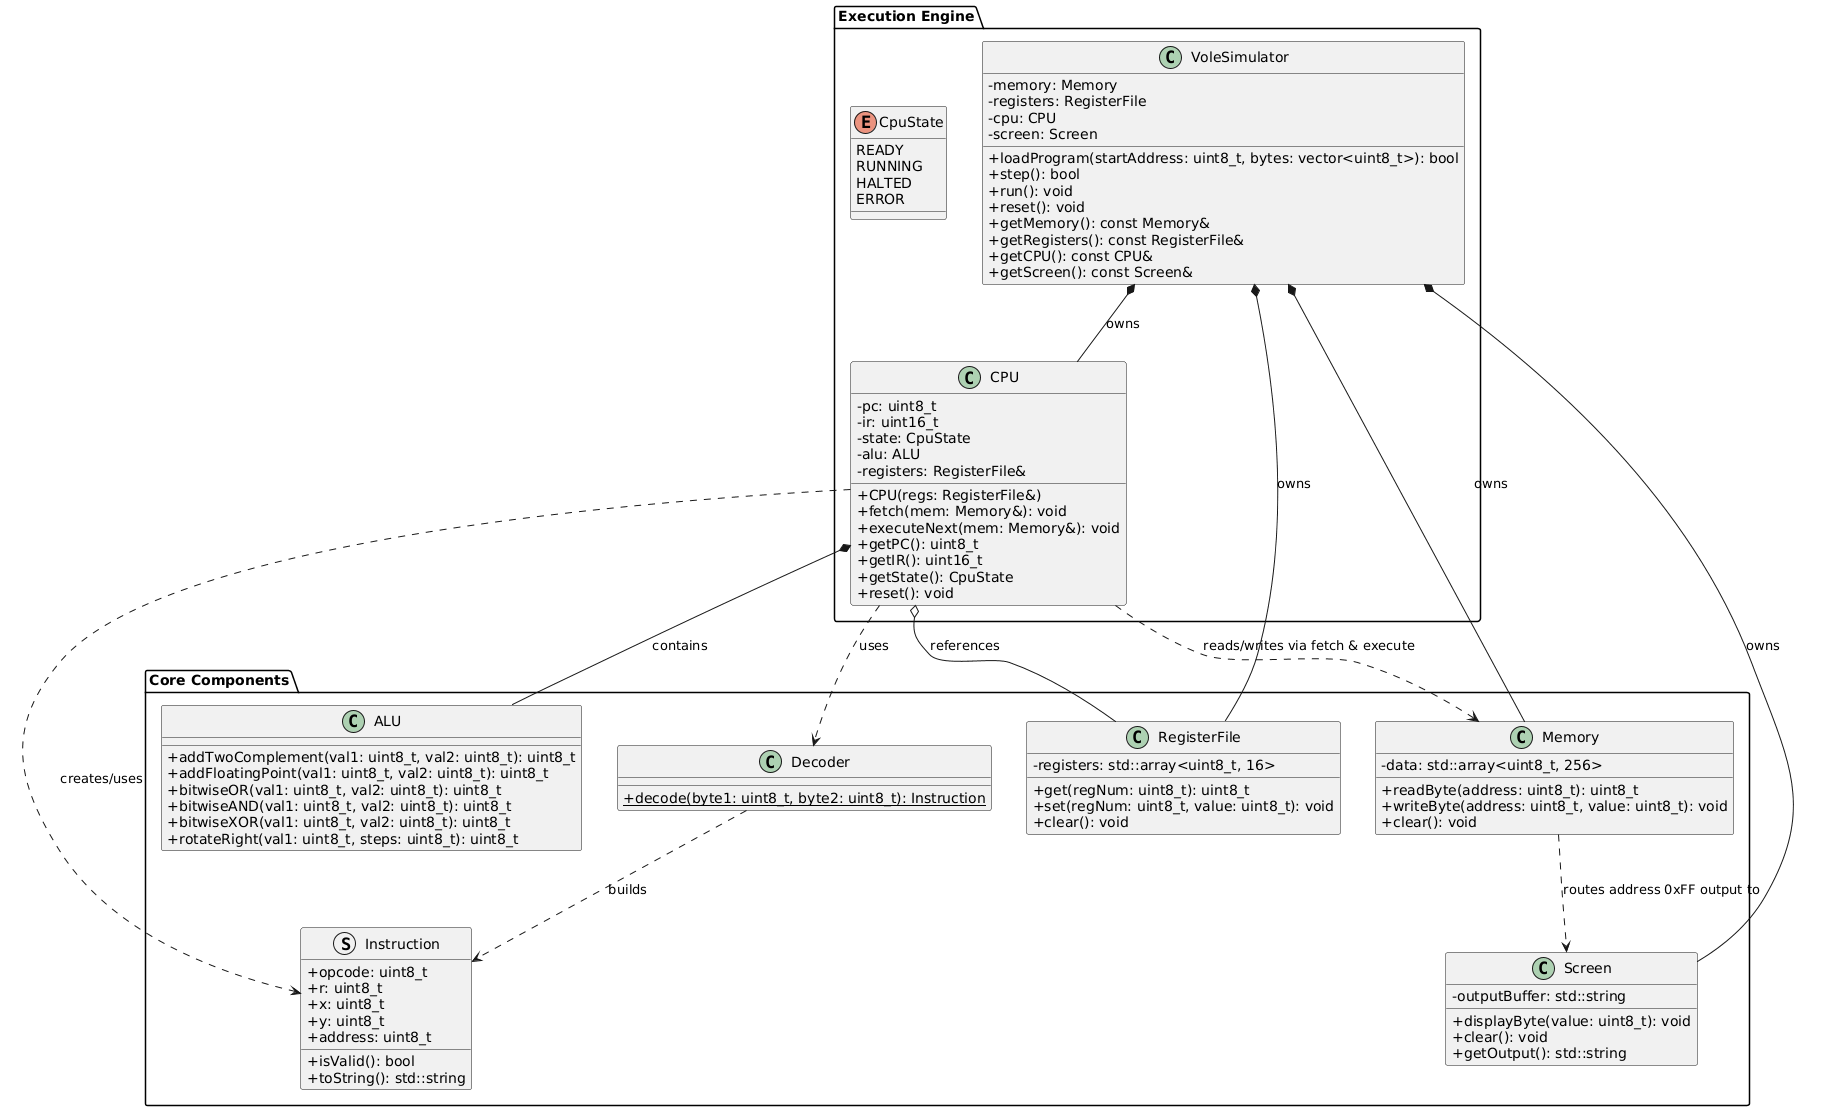

The diagram above was rendered by PlantUML. Its source (embedded in the PNG):
@startuml
skinparam classAttributeIconSize 0

package "Execution Engine" {
  enum CpuState {
    READY
    RUNNING
    HALTED
    ERROR
  }

  class VoleSimulator {
    - memory: Memory
    - registers: RegisterFile
    - cpu: CPU
    - screen: Screen
    + loadProgram(startAddress: uint8_t, bytes: vector<uint8_t>): bool
    + step(): bool
    + run(): void
    + reset(): void
    + getMemory(): const Memory&
    + getRegisters(): const RegisterFile&
    + getCPU(): const CPU&
    + getScreen(): const Screen&
  }

  class CPU {
    - pc: uint8_t
    - ir: uint16_t
    - state: CpuState
    - alu: ALU
    - registers: RegisterFile&
    + CPU(regs: RegisterFile&)
    + fetch(mem: Memory&): void
    + executeNext(mem: Memory&): void
    + getPC(): uint8_t
    + getIR(): uint16_t
    + getState(): CpuState
    + reset(): void
  }
}

package "Core Components" {
  class Memory {
    - data: std::array<uint8_t, 256>
    + readByte(address: uint8_t): uint8_t
    + writeByte(address: uint8_t, value: uint8_t): void
    + clear(): void
  }

  class RegisterFile {
    - registers: std::array<uint8_t, 16>
    + get(regNum: uint8_t): uint8_t
    + set(regNum: uint8_t, value: uint8_t): void
    + clear(): void
  }

  class ALU {
    + addTwoComplement(val1: uint8_t, val2: uint8_t): uint8_t
    + addFloatingPoint(val1: uint8_t, val2: uint8_t): uint8_t
    + bitwiseOR(val1: uint8_t, val2: uint8_t): uint8_t
    + bitwiseAND(val1: uint8_t, val2: uint8_t): uint8_t
    + bitwiseXOR(val1: uint8_t, val2: uint8_t): uint8_t
    + rotateRight(val1: uint8_t, steps: uint8_t): uint8_t
  }

  class Decoder {
    + {static} decode(byte1: uint8_t, byte2: uint8_t): Instruction
  }

  struct Instruction {
    + opcode: uint8_t
    + r: uint8_t
    + x: uint8_t
    + y: uint8_t
    + address: uint8_t
    + isValid(): bool
    + toString(): std::string
  }

  class Screen {
    - outputBuffer: std::string
    + displayByte(value: uint8_t): void
    + clear(): void
    + getOutput(): std::string
  }
}

' Relationships from Execution Engine
VoleSimulator *-- Memory : owns
VoleSimulator *-- RegisterFile : owns
VoleSimulator *-- CPU : owns
VoleSimulator *-- Screen : owns

CPU o-- RegisterFile : references
CPU *-- ALU : contains
CPU ..> Decoder : uses
CPU ..> Memory : reads/writes via fetch & execute
CPU ..> Instruction : creates/uses

' Core Components Relationships
Decoder ..> Instruction : builds
Memory ..> Screen : routes address 0xFF output to
@enduml